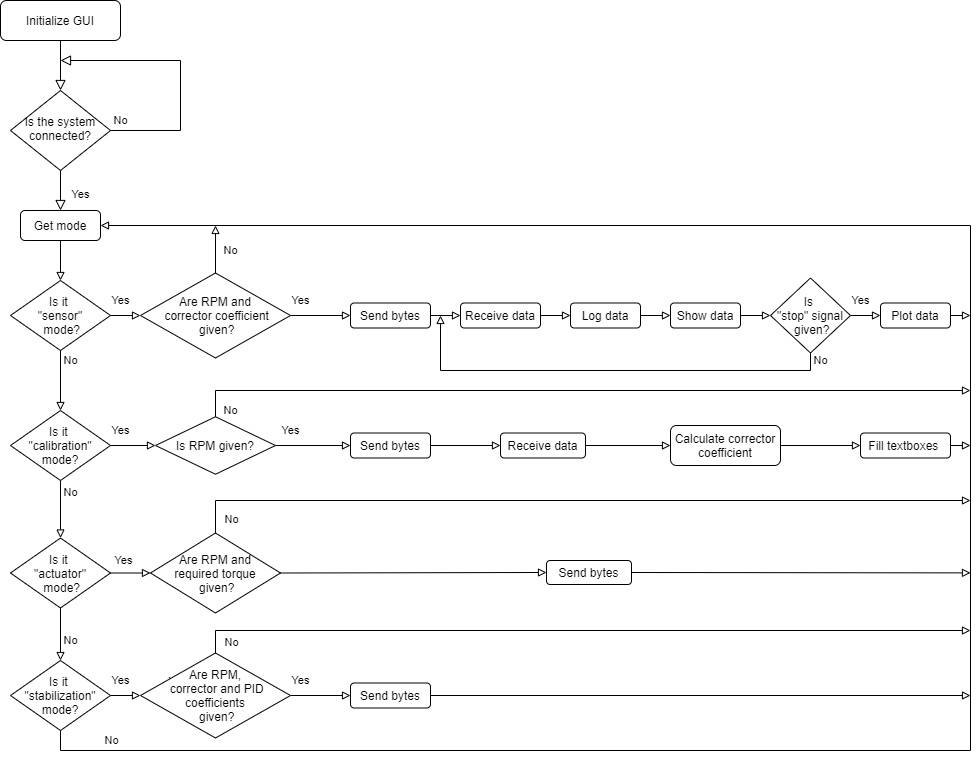

The diagram above was exported from draw.io. Its source (the exported page's mxGraphModel, read from the mxfile embedded in the PNG):
<mxGraphModel dx="868" dy="450" grid="0" gridSize="10" guides="1" tooltips="1" connect="1" arrows="1" fold="1" page="1" pageScale="1" pageWidth="1169" pageHeight="827" math="0" shadow="0">
  <root>
    <mxCell id="WIyWlLk6GJQsqaUBKTNV-0" />
    <mxCell id="WIyWlLk6GJQsqaUBKTNV-1" parent="WIyWlLk6GJQsqaUBKTNV-0" />
    <mxCell id="WIyWlLk6GJQsqaUBKTNV-2" value="" style="rounded=0;html=1;jettySize=auto;orthogonalLoop=1;fontSize=11;endArrow=block;endFill=0;endSize=8;strokeWidth=1;shadow=0;labelBackgroundColor=none;edgeStyle=orthogonalEdgeStyle;" parent="WIyWlLk6GJQsqaUBKTNV-1" source="WIyWlLk6GJQsqaUBKTNV-3" target="WIyWlLk6GJQsqaUBKTNV-6" edge="1">
      <mxGeometry relative="1" as="geometry" />
    </mxCell>
    <mxCell id="WIyWlLk6GJQsqaUBKTNV-3" value="Initialize GUI" style="rounded=1;whiteSpace=wrap;html=1;fontSize=12;glass=0;strokeWidth=1;shadow=0;" parent="WIyWlLk6GJQsqaUBKTNV-1" vertex="1">
      <mxGeometry x="80" y="40" width="120" height="40" as="geometry" />
    </mxCell>
    <mxCell id="WIyWlLk6GJQsqaUBKTNV-4" value="Yes" style="rounded=0;html=1;jettySize=auto;orthogonalLoop=1;fontSize=11;endArrow=block;endFill=0;endSize=8;strokeWidth=1;shadow=0;labelBackgroundColor=none;edgeStyle=orthogonalEdgeStyle;entryX=0.5;entryY=0;entryDx=0;entryDy=0;" parent="WIyWlLk6GJQsqaUBKTNV-1" source="WIyWlLk6GJQsqaUBKTNV-6" target="DEcVG1DuRDRH1UoM58I6-4" edge="1">
      <mxGeometry x="0.2" y="20" relative="1" as="geometry">
        <mxPoint as="offset" />
        <mxPoint x="140" y="259.9999999999999" as="targetPoint" />
      </mxGeometry>
    </mxCell>
    <mxCell id="WIyWlLk6GJQsqaUBKTNV-5" value="No" style="edgeStyle=orthogonalEdgeStyle;rounded=0;html=1;jettySize=auto;orthogonalLoop=1;fontSize=11;endArrow=block;endFill=0;endSize=8;strokeWidth=1;shadow=0;labelBackgroundColor=none;" parent="WIyWlLk6GJQsqaUBKTNV-1" source="WIyWlLk6GJQsqaUBKTNV-6" edge="1">
      <mxGeometry x="-0.3836" y="60" relative="1" as="geometry">
        <mxPoint as="offset" />
        <mxPoint x="140" y="100" as="targetPoint" />
        <Array as="points">
          <mxPoint x="260" y="170" />
          <mxPoint x="260" y="100" />
        </Array>
      </mxGeometry>
    </mxCell>
    <mxCell id="WIyWlLk6GJQsqaUBKTNV-6" value="Is the system connected?" style="rhombus;whiteSpace=wrap;html=1;shadow=0;fontFamily=Helvetica;fontSize=12;align=center;strokeWidth=1;spacing=6;spacingTop=-4;" parent="WIyWlLk6GJQsqaUBKTNV-1" vertex="1">
      <mxGeometry x="90" y="130" width="100" height="80" as="geometry" />
    </mxCell>
    <mxCell id="DEcVG1DuRDRH1UoM58I6-7" value="" style="edgeStyle=orthogonalEdgeStyle;rounded=0;orthogonalLoop=1;jettySize=auto;html=1;exitX=0.5;exitY=1;exitDx=0;exitDy=0;entryX=0.5;entryY=0;entryDx=0;entryDy=0;endArrow=block;endFill=0;" parent="WIyWlLk6GJQsqaUBKTNV-1" source="DEcVG1DuRDRH1UoM58I6-4" target="DEcVG1DuRDRH1UoM58I6-5" edge="1">
      <mxGeometry x="0.3333" y="20" relative="1" as="geometry">
        <mxPoint as="offset" />
      </mxGeometry>
    </mxCell>
    <mxCell id="DEcVG1DuRDRH1UoM58I6-4" value="Get mode" style="rounded=1;whiteSpace=wrap;html=1;" parent="WIyWlLk6GJQsqaUBKTNV-1" vertex="1">
      <mxGeometry x="100" y="250" width="80" height="30" as="geometry" />
    </mxCell>
    <mxCell id="DEcVG1DuRDRH1UoM58I6-10" value="Yes" style="edgeStyle=orthogonalEdgeStyle;rounded=0;orthogonalLoop=1;jettySize=auto;html=1;exitX=1;exitY=0.5;exitDx=0;exitDy=0;entryX=0;entryY=0.5;entryDx=0;entryDy=0;endArrow=block;endFill=0;" parent="WIyWlLk6GJQsqaUBKTNV-1" source="DEcVG1DuRDRH1UoM58I6-5" target="DEcVG1DuRDRH1UoM58I6-9" edge="1">
      <mxGeometry x="-0.3333" y="15" relative="1" as="geometry">
        <mxPoint as="offset" />
      </mxGeometry>
    </mxCell>
    <mxCell id="DEcVG1DuRDRH1UoM58I6-12" value="No" style="edgeStyle=orthogonalEdgeStyle;rounded=0;orthogonalLoop=1;jettySize=auto;html=1;exitX=0.5;exitY=1;exitDx=0;exitDy=0;entryX=0.5;entryY=0;entryDx=0;entryDy=0;endArrow=block;endFill=0;" parent="WIyWlLk6GJQsqaUBKTNV-1" source="DEcVG1DuRDRH1UoM58I6-5" target="DEcVG1DuRDRH1UoM58I6-11" edge="1">
      <mxGeometry x="-0.6667" y="10" relative="1" as="geometry">
        <mxPoint as="offset" />
      </mxGeometry>
    </mxCell>
    <mxCell id="DEcVG1DuRDRH1UoM58I6-5" value="Is it &lt;br&gt;&quot;sensor&quot;&lt;br&gt;&amp;nbsp;mode?" style="rhombus;whiteSpace=wrap;html=1;" parent="WIyWlLk6GJQsqaUBKTNV-1" vertex="1">
      <mxGeometry x="90" y="320" width="100" height="70" as="geometry" />
    </mxCell>
    <mxCell id="DEcVG1DuRDRH1UoM58I6-27" value="Yes" style="edgeStyle=orthogonalEdgeStyle;rounded=0;jumpStyle=arc;jumpSize=10;orthogonalLoop=1;jettySize=auto;html=1;exitX=1;exitY=0.5;exitDx=0;exitDy=0;entryX=0;entryY=0.5;entryDx=0;entryDy=0;endArrow=block;endFill=0;" parent="WIyWlLk6GJQsqaUBKTNV-1" source="DEcVG1DuRDRH1UoM58I6-9" target="DEcVG1DuRDRH1UoM58I6-26" edge="1">
      <mxGeometry x="-0.6667" y="15" relative="1" as="geometry">
        <mxPoint as="offset" />
      </mxGeometry>
    </mxCell>
    <mxCell id="DEcVG1DuRDRH1UoM58I6-42" value="No" style="edgeStyle=orthogonalEdgeStyle;rounded=0;jumpStyle=arc;jumpSize=10;orthogonalLoop=1;jettySize=auto;html=1;exitX=0.5;exitY=0;exitDx=0;exitDy=0;endArrow=block;endFill=0;" parent="WIyWlLk6GJQsqaUBKTNV-1" source="DEcVG1DuRDRH1UoM58I6-9" edge="1">
      <mxGeometry x="-0.0526" y="-15" relative="1" as="geometry">
        <mxPoint x="295" y="265" as="targetPoint" />
        <mxPoint as="offset" />
      </mxGeometry>
    </mxCell>
    <mxCell id="DEcVG1DuRDRH1UoM58I6-9" value="Are RPM and&lt;br&gt;&amp;nbsp;corrector coefficient&lt;br&gt;&amp;nbsp;given?" style="rhombus;whiteSpace=wrap;html=1;" parent="WIyWlLk6GJQsqaUBKTNV-1" vertex="1">
      <mxGeometry x="220" y="312.5" width="150" height="85" as="geometry" />
    </mxCell>
    <mxCell id="DEcVG1DuRDRH1UoM58I6-20" value="Yes" style="edgeStyle=orthogonalEdgeStyle;rounded=0;orthogonalLoop=1;jettySize=auto;html=1;exitX=1;exitY=0.5;exitDx=0;exitDy=0;entryX=0;entryY=0.5;entryDx=0;entryDy=0;endArrow=block;endFill=0;" parent="WIyWlLk6GJQsqaUBKTNV-1" source="DEcVG1DuRDRH1UoM58I6-11" target="DEcVG1DuRDRH1UoM58I6-19" edge="1">
      <mxGeometry x="-0.5556" y="15" relative="1" as="geometry">
        <mxPoint as="offset" />
      </mxGeometry>
    </mxCell>
    <mxCell id="DEcVG1DuRDRH1UoM58I6-15" value="No" style="edgeStyle=orthogonalEdgeStyle;rounded=0;orthogonalLoop=1;jettySize=auto;html=1;exitX=0.5;exitY=1;exitDx=0;exitDy=0;entryX=0.5;entryY=0;entryDx=0;entryDy=0;endArrow=block;endFill=0;" parent="WIyWlLk6GJQsqaUBKTNV-1" source="DEcVG1DuRDRH1UoM58I6-11" target="DEcVG1DuRDRH1UoM58I6-16" edge="1">
      <mxGeometry x="-0.6" y="10" relative="1" as="geometry">
        <mxPoint x="140" y="470" as="sourcePoint" />
        <mxPoint as="offset" />
      </mxGeometry>
    </mxCell>
    <mxCell id="DEcVG1DuRDRH1UoM58I6-25" value="No" style="edgeStyle=orthogonalEdgeStyle;rounded=0;orthogonalLoop=1;jettySize=auto;html=1;exitX=0.5;exitY=1;exitDx=0;exitDy=0;entryX=0.5;entryY=0;entryDx=0;entryDy=0;endArrow=block;endFill=0;" parent="WIyWlLk6GJQsqaUBKTNV-1" source="DEcVG1DuRDRH1UoM58I6-16" target="DEcVG1DuRDRH1UoM58I6-18" edge="1">
      <mxGeometry x="0.2" y="10" relative="1" as="geometry">
        <mxPoint as="offset" />
      </mxGeometry>
    </mxCell>
    <mxCell id="DEcVG1DuRDRH1UoM58I6-60" value="Yes" style="edgeStyle=orthogonalEdgeStyle;rounded=0;jumpStyle=arc;jumpSize=10;orthogonalLoop=1;jettySize=auto;html=1;exitX=1;exitY=0.5;exitDx=0;exitDy=0;entryX=0;entryY=0.5;entryDx=0;entryDy=0;endArrow=block;endFill=0;" parent="WIyWlLk6GJQsqaUBKTNV-1" source="DEcVG1DuRDRH1UoM58I6-16" target="DEcVG1DuRDRH1UoM58I6-54" edge="1">
      <mxGeometry x="-0.3333" y="13" relative="1" as="geometry">
        <mxPoint as="offset" />
      </mxGeometry>
    </mxCell>
    <mxCell id="DEcVG1DuRDRH1UoM58I6-16" value="Is it &lt;br&gt;&quot;actuator&quot;&lt;br&gt;&amp;nbsp;mode?" style="rhombus;whiteSpace=wrap;html=1;" parent="WIyWlLk6GJQsqaUBKTNV-1" vertex="1">
      <mxGeometry x="90" y="577.5" width="100" height="70" as="geometry" />
    </mxCell>
    <mxCell id="DEcVG1DuRDRH1UoM58I6-69" value="Yes" style="edgeStyle=orthogonalEdgeStyle;rounded=0;jumpStyle=arc;jumpSize=10;orthogonalLoop=1;jettySize=auto;html=1;exitX=1;exitY=0.5;exitDx=0;exitDy=0;entryX=0;entryY=0.5;entryDx=0;entryDy=0;endArrow=block;endFill=0;" parent="WIyWlLk6GJQsqaUBKTNV-1" target="DEcVG1DuRDRH1UoM58I6-67" edge="1">
      <mxGeometry x="-0.3333" y="15" relative="1" as="geometry">
        <mxPoint x="190" y="735" as="sourcePoint" />
        <mxPoint as="offset" />
      </mxGeometry>
    </mxCell>
    <mxCell id="DEcVG1DuRDRH1UoM58I6-73" value="No" style="edgeStyle=orthogonalEdgeStyle;rounded=0;jumpStyle=arc;jumpSize=10;orthogonalLoop=1;jettySize=auto;html=1;exitX=0.5;exitY=1;exitDx=0;exitDy=0;endArrow=block;endFill=0;entryX=1;entryY=0.5;entryDx=0;entryDy=0;" parent="WIyWlLk6GJQsqaUBKTNV-1" source="DEcVG1DuRDRH1UoM58I6-18" target="DEcVG1DuRDRH1UoM58I6-4" edge="1">
      <mxGeometry x="-0.9391" y="10" relative="1" as="geometry">
        <mxPoint x="220" y="250" as="targetPoint" />
        <Array as="points">
          <mxPoint x="140" y="790" />
          <mxPoint x="1050" y="790" />
          <mxPoint x="1050" y="265" />
        </Array>
        <mxPoint as="offset" />
      </mxGeometry>
    </mxCell>
    <mxCell id="DEcVG1DuRDRH1UoM58I6-18" value="Is it &lt;br&gt;&quot;stabilization&quot; mode?" style="rhombus;whiteSpace=wrap;html=1;" parent="WIyWlLk6GJQsqaUBKTNV-1" vertex="1">
      <mxGeometry x="90" y="700" width="100" height="70" as="geometry" />
    </mxCell>
    <mxCell id="DEcVG1DuRDRH1UoM58I6-44" value="Yes" style="edgeStyle=orthogonalEdgeStyle;rounded=0;jumpStyle=arc;jumpSize=10;orthogonalLoop=1;jettySize=auto;html=1;exitX=1;exitY=0.5;exitDx=0;exitDy=0;entryX=0;entryY=0.5;entryDx=0;entryDy=0;endArrow=block;endFill=0;" parent="WIyWlLk6GJQsqaUBKTNV-1" source="DEcVG1DuRDRH1UoM58I6-19" target="DEcVG1DuRDRH1UoM58I6-43" edge="1">
      <mxGeometry x="-0.6" y="15" relative="1" as="geometry">
        <mxPoint as="offset" />
      </mxGeometry>
    </mxCell>
    <mxCell id="DEcVG1DuRDRH1UoM58I6-19" value="Is RPM given?" style="rhombus;whiteSpace=wrap;html=1;" parent="WIyWlLk6GJQsqaUBKTNV-1" vertex="1">
      <mxGeometry x="235" y="456.25" width="120" height="57.5" as="geometry" />
    </mxCell>
    <mxCell id="DEcVG1DuRDRH1UoM58I6-11" value="Is it &lt;br&gt;&quot;calibration&quot; mode?" style="rhombus;whiteSpace=wrap;html=1;" parent="WIyWlLk6GJQsqaUBKTNV-1" vertex="1">
      <mxGeometry x="90" y="450" width="100" height="70" as="geometry" />
    </mxCell>
    <mxCell id="DEcVG1DuRDRH1UoM58I6-23" value="No" style="edgeStyle=orthogonalEdgeStyle;rounded=0;orthogonalLoop=1;jettySize=auto;html=1;exitX=0.5;exitY=0;exitDx=0;exitDy=0;endArrow=block;endFill=0;jumpStyle=arc;jumpSize=10;" parent="WIyWlLk6GJQsqaUBKTNV-1" source="DEcVG1DuRDRH1UoM58I6-19" edge="1">
      <mxGeometry x="-0.8944" y="-20" relative="1" as="geometry">
        <mxPoint x="1050" y="430" as="targetPoint" />
        <Array as="points">
          <mxPoint x="295" y="430" />
        </Array>
        <mxPoint as="offset" />
      </mxGeometry>
    </mxCell>
    <mxCell id="DEcVG1DuRDRH1UoM58I6-32" style="edgeStyle=orthogonalEdgeStyle;rounded=0;jumpStyle=arc;jumpSize=10;orthogonalLoop=1;jettySize=auto;html=1;exitX=1;exitY=0.5;exitDx=0;exitDy=0;entryX=0;entryY=0.5;entryDx=0;entryDy=0;endArrow=block;endFill=0;" parent="WIyWlLk6GJQsqaUBKTNV-1" source="DEcVG1DuRDRH1UoM58I6-26" target="DEcVG1DuRDRH1UoM58I6-28" edge="1">
      <mxGeometry relative="1" as="geometry" />
    </mxCell>
    <mxCell id="DEcVG1DuRDRH1UoM58I6-26" value="Send bytes" style="rounded=1;whiteSpace=wrap;html=1;" parent="WIyWlLk6GJQsqaUBKTNV-1" vertex="1">
      <mxGeometry x="430" y="342.5" width="80" height="25" as="geometry" />
    </mxCell>
    <mxCell id="DEcVG1DuRDRH1UoM58I6-33" style="edgeStyle=orthogonalEdgeStyle;rounded=0;jumpStyle=arc;jumpSize=10;orthogonalLoop=1;jettySize=auto;html=1;exitX=1;exitY=0.5;exitDx=0;exitDy=0;entryX=0;entryY=0.5;entryDx=0;entryDy=0;endArrow=block;endFill=0;" parent="WIyWlLk6GJQsqaUBKTNV-1" source="DEcVG1DuRDRH1UoM58I6-28" target="DEcVG1DuRDRH1UoM58I6-29" edge="1">
      <mxGeometry relative="1" as="geometry" />
    </mxCell>
    <mxCell id="DEcVG1DuRDRH1UoM58I6-28" value="Receive data" style="rounded=1;whiteSpace=wrap;html=1;" parent="WIyWlLk6GJQsqaUBKTNV-1" vertex="1">
      <mxGeometry x="540" y="342.5" width="80" height="25" as="geometry" />
    </mxCell>
    <mxCell id="DEcVG1DuRDRH1UoM58I6-34" style="edgeStyle=orthogonalEdgeStyle;rounded=0;jumpStyle=arc;jumpSize=10;orthogonalLoop=1;jettySize=auto;html=1;exitX=1;exitY=0.5;exitDx=0;exitDy=0;entryX=0;entryY=0.5;entryDx=0;entryDy=0;endArrow=block;endFill=0;" parent="WIyWlLk6GJQsqaUBKTNV-1" source="DEcVG1DuRDRH1UoM58I6-29" target="DEcVG1DuRDRH1UoM58I6-30" edge="1">
      <mxGeometry relative="1" as="geometry" />
    </mxCell>
    <mxCell id="DEcVG1DuRDRH1UoM58I6-29" value="Log data" style="rounded=1;whiteSpace=wrap;html=1;" parent="WIyWlLk6GJQsqaUBKTNV-1" vertex="1">
      <mxGeometry x="650" y="342.5" width="70" height="25" as="geometry" />
    </mxCell>
    <mxCell id="DEcVG1DuRDRH1UoM58I6-35" style="edgeStyle=orthogonalEdgeStyle;rounded=0;jumpStyle=arc;jumpSize=10;orthogonalLoop=1;jettySize=auto;html=1;exitX=1;exitY=0.5;exitDx=0;exitDy=0;entryX=0;entryY=0.5;entryDx=0;entryDy=0;endArrow=block;endFill=0;" parent="WIyWlLk6GJQsqaUBKTNV-1" source="DEcVG1DuRDRH1UoM58I6-30" target="DEcVG1DuRDRH1UoM58I6-31" edge="1">
      <mxGeometry relative="1" as="geometry" />
    </mxCell>
    <mxCell id="DEcVG1DuRDRH1UoM58I6-30" value="Show data" style="rounded=1;whiteSpace=wrap;html=1;" parent="WIyWlLk6GJQsqaUBKTNV-1" vertex="1">
      <mxGeometry x="750" y="342.5" width="70" height="25" as="geometry" />
    </mxCell>
    <mxCell id="DEcVG1DuRDRH1UoM58I6-36" value="No" style="edgeStyle=orthogonalEdgeStyle;rounded=0;jumpStyle=arc;jumpSize=10;orthogonalLoop=1;jettySize=auto;html=1;exitX=0.5;exitY=1;exitDx=0;exitDy=0;endArrow=block;endFill=0;" parent="WIyWlLk6GJQsqaUBKTNV-1" source="DEcVG1DuRDRH1UoM58I6-31" edge="1">
      <mxGeometry x="-0.9666" y="10" relative="1" as="geometry">
        <mxPoint x="520" y="355" as="targetPoint" />
        <Array as="points">
          <mxPoint x="890" y="410" />
          <mxPoint x="520" y="410" />
        </Array>
        <mxPoint as="offset" />
      </mxGeometry>
    </mxCell>
    <mxCell id="DEcVG1DuRDRH1UoM58I6-38" value="Yes" style="edgeStyle=orthogonalEdgeStyle;rounded=0;jumpStyle=arc;jumpSize=10;orthogonalLoop=1;jettySize=auto;html=1;exitX=1;exitY=0.5;exitDx=0;exitDy=0;entryX=0;entryY=0.5;entryDx=0;entryDy=0;endArrow=block;endFill=0;" parent="WIyWlLk6GJQsqaUBKTNV-1" source="DEcVG1DuRDRH1UoM58I6-31" target="DEcVG1DuRDRH1UoM58I6-37" edge="1">
      <mxGeometry x="-0.3333" y="15" relative="1" as="geometry">
        <mxPoint as="offset" />
      </mxGeometry>
    </mxCell>
    <mxCell id="DEcVG1DuRDRH1UoM58I6-31" value="Is &lt;br&gt;&quot;stop&quot; signal&lt;br&gt;&amp;nbsp;given?" style="rhombus;whiteSpace=wrap;html=1;" parent="WIyWlLk6GJQsqaUBKTNV-1" vertex="1">
      <mxGeometry x="850" y="317.5" width="80" height="75" as="geometry" />
    </mxCell>
    <mxCell id="DEcVG1DuRDRH1UoM58I6-41" style="edgeStyle=orthogonalEdgeStyle;rounded=0;jumpStyle=arc;jumpSize=10;orthogonalLoop=1;jettySize=auto;html=1;exitX=1;exitY=0.5;exitDx=0;exitDy=0;endArrow=block;endFill=0;" parent="WIyWlLk6GJQsqaUBKTNV-1" source="DEcVG1DuRDRH1UoM58I6-37" edge="1">
      <mxGeometry relative="1" as="geometry">
        <mxPoint x="1050" y="355" as="targetPoint" />
      </mxGeometry>
    </mxCell>
    <mxCell id="DEcVG1DuRDRH1UoM58I6-37" value="Plot data" style="rounded=1;whiteSpace=wrap;html=1;" parent="WIyWlLk6GJQsqaUBKTNV-1" vertex="1">
      <mxGeometry x="960" y="342.5" width="70" height="25" as="geometry" />
    </mxCell>
    <mxCell id="DEcVG1DuRDRH1UoM58I6-50" style="edgeStyle=orthogonalEdgeStyle;rounded=0;jumpStyle=arc;jumpSize=10;orthogonalLoop=1;jettySize=auto;html=1;exitX=1;exitY=0.5;exitDx=0;exitDy=0;entryX=0;entryY=0.5;entryDx=0;entryDy=0;endArrow=block;endFill=0;" parent="WIyWlLk6GJQsqaUBKTNV-1" source="DEcVG1DuRDRH1UoM58I6-43" target="DEcVG1DuRDRH1UoM58I6-45" edge="1">
      <mxGeometry relative="1" as="geometry" />
    </mxCell>
    <mxCell id="DEcVG1DuRDRH1UoM58I6-43" value="Send bytes" style="rounded=1;whiteSpace=wrap;html=1;" parent="WIyWlLk6GJQsqaUBKTNV-1" vertex="1">
      <mxGeometry x="430" y="472.5" width="80" height="25" as="geometry" />
    </mxCell>
    <mxCell id="DEcVG1DuRDRH1UoM58I6-51" style="edgeStyle=orthogonalEdgeStyle;rounded=0;jumpStyle=arc;jumpSize=10;orthogonalLoop=1;jettySize=auto;html=1;exitX=1;exitY=0.5;exitDx=0;exitDy=0;entryX=0;entryY=0.5;entryDx=0;entryDy=0;endArrow=block;endFill=0;" parent="WIyWlLk6GJQsqaUBKTNV-1" source="DEcVG1DuRDRH1UoM58I6-45" target="DEcVG1DuRDRH1UoM58I6-46" edge="1">
      <mxGeometry relative="1" as="geometry" />
    </mxCell>
    <mxCell id="DEcVG1DuRDRH1UoM58I6-45" value="Receive data" style="rounded=1;whiteSpace=wrap;html=1;" parent="WIyWlLk6GJQsqaUBKTNV-1" vertex="1">
      <mxGeometry x="580" y="472.5" width="85" height="25" as="geometry" />
    </mxCell>
    <mxCell id="DEcVG1DuRDRH1UoM58I6-52" style="edgeStyle=orthogonalEdgeStyle;rounded=0;jumpStyle=arc;jumpSize=10;orthogonalLoop=1;jettySize=auto;html=1;exitX=1;exitY=0.5;exitDx=0;exitDy=0;entryX=0;entryY=0.5;entryDx=0;entryDy=0;endArrow=block;endFill=0;" parent="WIyWlLk6GJQsqaUBKTNV-1" source="DEcVG1DuRDRH1UoM58I6-46" target="DEcVG1DuRDRH1UoM58I6-47" edge="1">
      <mxGeometry relative="1" as="geometry" />
    </mxCell>
    <mxCell id="DEcVG1DuRDRH1UoM58I6-46" value="Calculate corrector coefficient" style="rounded=1;whiteSpace=wrap;html=1;" parent="WIyWlLk6GJQsqaUBKTNV-1" vertex="1">
      <mxGeometry x="750" y="465" width="110" height="40" as="geometry" />
    </mxCell>
    <mxCell id="DEcVG1DuRDRH1UoM58I6-53" style="edgeStyle=orthogonalEdgeStyle;rounded=0;jumpStyle=arc;jumpSize=10;orthogonalLoop=1;jettySize=auto;html=1;exitX=1;exitY=0.5;exitDx=0;exitDy=0;endArrow=block;endFill=0;" parent="WIyWlLk6GJQsqaUBKTNV-1" source="DEcVG1DuRDRH1UoM58I6-47" edge="1">
      <mxGeometry relative="1" as="geometry">
        <mxPoint x="1050" y="485" as="targetPoint" />
      </mxGeometry>
    </mxCell>
    <mxCell id="DEcVG1DuRDRH1UoM58I6-47" value="Fill textboxes&amp;nbsp;" style="rounded=1;whiteSpace=wrap;html=1;" parent="WIyWlLk6GJQsqaUBKTNV-1" vertex="1">
      <mxGeometry x="940" y="472.5" width="90" height="25" as="geometry" />
    </mxCell>
    <mxCell id="DEcVG1DuRDRH1UoM58I6-61" value="No" style="edgeStyle=orthogonalEdgeStyle;rounded=0;jumpStyle=arc;jumpSize=10;orthogonalLoop=1;jettySize=auto;html=1;exitX=0.5;exitY=0;exitDx=0;exitDy=0;endArrow=block;endFill=0;" parent="WIyWlLk6GJQsqaUBKTNV-1" source="DEcVG1DuRDRH1UoM58I6-54" edge="1">
      <mxGeometry x="-0.8794" y="-19" relative="1" as="geometry">
        <mxPoint x="1050" y="540" as="targetPoint" />
        <Array as="points">
          <mxPoint x="295" y="540" />
        </Array>
        <mxPoint x="1" as="offset" />
      </mxGeometry>
    </mxCell>
    <mxCell id="DEcVG1DuRDRH1UoM58I6-62" value="Yes" style="edgeStyle=orthogonalEdgeStyle;rounded=0;jumpStyle=arc;jumpSize=10;orthogonalLoop=1;jettySize=auto;html=1;exitX=1;exitY=0.5;exitDx=0;exitDy=0;entryX=0;entryY=0.5;entryDx=0;entryDy=0;endArrow=block;endFill=0;" parent="WIyWlLk6GJQsqaUBKTNV-1" source="DEcVG1DuRDRH1UoM58I6-54" target="DEcVG1DuRDRH1UoM58I6-58" edge="1">
      <mxGeometry x="0.0018" y="119" relative="1" as="geometry">
        <mxPoint x="-117" y="108" as="offset" />
        <mxPoint x="420" y="612.5" as="targetPoint" />
      </mxGeometry>
    </mxCell>
    <mxCell id="DEcVG1DuRDRH1UoM58I6-54" value="Are RPM and&lt;br&gt;required torque&lt;br&gt;&amp;nbsp;given?" style="rhombus;whiteSpace=wrap;html=1;" parent="WIyWlLk6GJQsqaUBKTNV-1" vertex="1">
      <mxGeometry x="230" y="572.5" width="130" height="80" as="geometry" />
    </mxCell>
    <mxCell id="DEcVG1DuRDRH1UoM58I6-74" style="edgeStyle=orthogonalEdgeStyle;rounded=0;jumpStyle=arc;jumpSize=10;orthogonalLoop=1;jettySize=auto;html=1;exitX=1;exitY=0.5;exitDx=0;exitDy=0;endArrow=block;endFill=0;" parent="WIyWlLk6GJQsqaUBKTNV-1" source="DEcVG1DuRDRH1UoM58I6-58" edge="1">
      <mxGeometry relative="1" as="geometry">
        <mxPoint x="1050" y="612.3809523809523" as="targetPoint" />
      </mxGeometry>
    </mxCell>
    <mxCell id="DEcVG1DuRDRH1UoM58I6-58" value="Send bytes" style="rounded=1;whiteSpace=wrap;html=1;" parent="WIyWlLk6GJQsqaUBKTNV-1" vertex="1">
      <mxGeometry x="626" y="600" width="85" height="24" as="geometry" />
    </mxCell>
    <mxCell id="DEcVG1DuRDRH1UoM58I6-70" value="Yes" style="edgeStyle=orthogonalEdgeStyle;rounded=0;jumpStyle=arc;jumpSize=10;orthogonalLoop=1;jettySize=auto;html=1;exitX=1;exitY=0.5;exitDx=0;exitDy=0;entryX=0;entryY=0.5;entryDx=0;entryDy=0;endArrow=block;endFill=0;" parent="WIyWlLk6GJQsqaUBKTNV-1" source="DEcVG1DuRDRH1UoM58I6-67" target="DEcVG1DuRDRH1UoM58I6-68" edge="1">
      <mxGeometry x="-0.6667" y="15" relative="1" as="geometry">
        <mxPoint as="offset" />
      </mxGeometry>
    </mxCell>
    <mxCell id="DEcVG1DuRDRH1UoM58I6-72" value="No" style="edgeStyle=orthogonalEdgeStyle;rounded=0;jumpStyle=arc;jumpSize=10;orthogonalLoop=1;jettySize=auto;html=1;exitX=0.5;exitY=0;exitDx=0;exitDy=0;endArrow=block;endFill=0;" parent="WIyWlLk6GJQsqaUBKTNV-1" source="DEcVG1DuRDRH1UoM58I6-67" edge="1">
      <mxGeometry x="-0.9023" y="-12" relative="1" as="geometry">
        <mxPoint x="1050" y="670" as="targetPoint" />
        <Array as="points">
          <mxPoint x="295" y="670" />
          <mxPoint x="1050" y="670" />
        </Array>
        <mxPoint as="offset" />
      </mxGeometry>
    </mxCell>
    <mxCell id="DEcVG1DuRDRH1UoM58I6-67" value="Are RPM,&lt;br&gt;&amp;nbsp;corrector and PID coefficients&lt;br&gt;&amp;nbsp;given?" style="rhombus;whiteSpace=wrap;html=1;" parent="WIyWlLk6GJQsqaUBKTNV-1" vertex="1">
      <mxGeometry x="220" y="692.5" width="150" height="85" as="geometry" />
    </mxCell>
    <mxCell id="DEcVG1DuRDRH1UoM58I6-71" style="edgeStyle=orthogonalEdgeStyle;rounded=0;jumpStyle=arc;jumpSize=10;orthogonalLoop=1;jettySize=auto;html=1;exitX=1;exitY=0.5;exitDx=0;exitDy=0;endArrow=block;endFill=0;" parent="WIyWlLk6GJQsqaUBKTNV-1" source="DEcVG1DuRDRH1UoM58I6-68" edge="1">
      <mxGeometry relative="1" as="geometry">
        <mxPoint x="1050" y="735" as="targetPoint" />
      </mxGeometry>
    </mxCell>
    <mxCell id="DEcVG1DuRDRH1UoM58I6-68" value="Send bytes" style="rounded=1;whiteSpace=wrap;html=1;" parent="WIyWlLk6GJQsqaUBKTNV-1" vertex="1">
      <mxGeometry x="430" y="722.5" width="80" height="25" as="geometry" />
    </mxCell>
  </root>
</mxGraphModel>